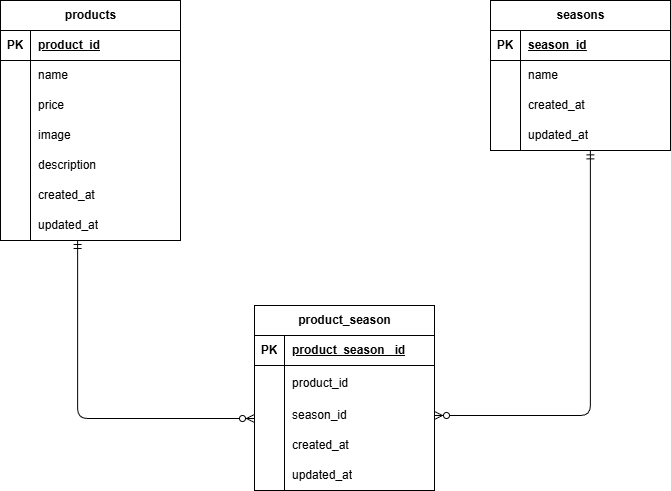

The diagram above was exported from draw.io. Its source (the exported page's mxGraphModel, read from the mxfile embedded in the PNG):
<mxGraphModel dx="766" dy="607" grid="1" gridSize="10" guides="1" tooltips="1" connect="1" arrows="1" fold="1" page="1" pageScale="1" pageWidth="827" pageHeight="1169" math="0" shadow="0">
  <root>
    <mxCell id="0" />
    <mxCell id="1" parent="0" />
    <mxCell id="2" value="products" style="shape=table;startSize=30;container=1;collapsible=1;childLayout=tableLayout;fixedRows=1;rowLines=0;fontStyle=1;align=center;resizeLast=1;html=1;" vertex="1" parent="1">
      <mxGeometry x="70" y="100" width="180" height="240" as="geometry" />
    </mxCell>
    <mxCell id="3" value="" style="shape=tableRow;horizontal=0;startSize=0;swimlaneHead=0;swimlaneBody=0;fillColor=none;collapsible=0;dropTarget=0;points=[[0,0.5],[1,0.5]];portConstraint=eastwest;top=0;left=0;right=0;bottom=1;" vertex="1" parent="2">
      <mxGeometry y="30" width="180" height="30" as="geometry" />
    </mxCell>
    <mxCell id="4" value="PK" style="shape=partialRectangle;connectable=0;fillColor=none;top=0;left=0;bottom=0;right=0;fontStyle=1;overflow=hidden;whiteSpace=wrap;html=1;" vertex="1" parent="3">
      <mxGeometry width="30" height="30" as="geometry">
        <mxRectangle width="30" height="30" as="alternateBounds" />
      </mxGeometry>
    </mxCell>
    <mxCell id="5" value="product_id" style="shape=partialRectangle;connectable=0;fillColor=none;top=0;left=0;bottom=0;right=0;align=left;spacingLeft=6;fontStyle=5;overflow=hidden;whiteSpace=wrap;html=1;" vertex="1" parent="3">
      <mxGeometry x="30" width="150" height="30" as="geometry">
        <mxRectangle width="150" height="30" as="alternateBounds" />
      </mxGeometry>
    </mxCell>
    <mxCell id="6" value="" style="shape=tableRow;horizontal=0;startSize=0;swimlaneHead=0;swimlaneBody=0;fillColor=none;collapsible=0;dropTarget=0;points=[[0,0.5],[1,0.5]];portConstraint=eastwest;top=0;left=0;right=0;bottom=0;" vertex="1" parent="2">
      <mxGeometry y="60" width="180" height="30" as="geometry" />
    </mxCell>
    <mxCell id="7" value="" style="shape=partialRectangle;connectable=0;fillColor=none;top=0;left=0;bottom=0;right=0;editable=1;overflow=hidden;whiteSpace=wrap;html=1;" vertex="1" parent="6">
      <mxGeometry width="30" height="30" as="geometry">
        <mxRectangle width="30" height="30" as="alternateBounds" />
      </mxGeometry>
    </mxCell>
    <mxCell id="8" value="name" style="shape=partialRectangle;connectable=0;fillColor=none;top=0;left=0;bottom=0;right=0;align=left;spacingLeft=6;overflow=hidden;whiteSpace=wrap;html=1;" vertex="1" parent="6">
      <mxGeometry x="30" width="150" height="30" as="geometry">
        <mxRectangle width="150" height="30" as="alternateBounds" />
      </mxGeometry>
    </mxCell>
    <mxCell id="9" value="" style="shape=tableRow;horizontal=0;startSize=0;swimlaneHead=0;swimlaneBody=0;fillColor=none;collapsible=0;dropTarget=0;points=[[0,0.5],[1,0.5]];portConstraint=eastwest;top=0;left=0;right=0;bottom=0;" vertex="1" parent="2">
      <mxGeometry y="90" width="180" height="30" as="geometry" />
    </mxCell>
    <mxCell id="10" value="" style="shape=partialRectangle;connectable=0;fillColor=none;top=0;left=0;bottom=0;right=0;editable=1;overflow=hidden;whiteSpace=wrap;html=1;" vertex="1" parent="9">
      <mxGeometry width="30" height="30" as="geometry">
        <mxRectangle width="30" height="30" as="alternateBounds" />
      </mxGeometry>
    </mxCell>
    <mxCell id="11" value="price" style="shape=partialRectangle;connectable=0;fillColor=none;top=0;left=0;bottom=0;right=0;align=left;spacingLeft=6;overflow=hidden;whiteSpace=wrap;html=1;" vertex="1" parent="9">
      <mxGeometry x="30" width="150" height="30" as="geometry">
        <mxRectangle width="150" height="30" as="alternateBounds" />
      </mxGeometry>
    </mxCell>
    <mxCell id="12" value="" style="shape=tableRow;horizontal=0;startSize=0;swimlaneHead=0;swimlaneBody=0;fillColor=none;collapsible=0;dropTarget=0;points=[[0,0.5],[1,0.5]];portConstraint=eastwest;top=0;left=0;right=0;bottom=0;" vertex="1" parent="2">
      <mxGeometry y="120" width="180" height="30" as="geometry" />
    </mxCell>
    <mxCell id="13" value="" style="shape=partialRectangle;connectable=0;fillColor=none;top=0;left=0;bottom=0;right=0;editable=1;overflow=hidden;whiteSpace=wrap;html=1;" vertex="1" parent="12">
      <mxGeometry width="30" height="30" as="geometry">
        <mxRectangle width="30" height="30" as="alternateBounds" />
      </mxGeometry>
    </mxCell>
    <mxCell id="14" value="image" style="shape=partialRectangle;connectable=0;fillColor=none;top=0;left=0;bottom=0;right=0;align=left;spacingLeft=6;overflow=hidden;whiteSpace=wrap;html=1;" vertex="1" parent="12">
      <mxGeometry x="30" width="150" height="30" as="geometry">
        <mxRectangle width="150" height="30" as="alternateBounds" />
      </mxGeometry>
    </mxCell>
    <mxCell id="54" value="" style="shape=tableRow;horizontal=0;startSize=0;swimlaneHead=0;swimlaneBody=0;fillColor=none;collapsible=0;dropTarget=0;points=[[0,0.5],[1,0.5]];portConstraint=eastwest;top=0;left=0;right=0;bottom=0;" vertex="1" parent="2">
      <mxGeometry y="150" width="180" height="30" as="geometry" />
    </mxCell>
    <mxCell id="55" value="" style="shape=partialRectangle;connectable=0;fillColor=none;top=0;left=0;bottom=0;right=0;editable=1;overflow=hidden;whiteSpace=wrap;html=1;" vertex="1" parent="54">
      <mxGeometry width="30" height="30" as="geometry">
        <mxRectangle width="30" height="30" as="alternateBounds" />
      </mxGeometry>
    </mxCell>
    <mxCell id="56" value="description" style="shape=partialRectangle;connectable=0;fillColor=none;top=0;left=0;bottom=0;right=0;align=left;spacingLeft=6;overflow=hidden;whiteSpace=wrap;html=1;" vertex="1" parent="54">
      <mxGeometry x="30" width="150" height="30" as="geometry">
        <mxRectangle width="150" height="30" as="alternateBounds" />
      </mxGeometry>
    </mxCell>
    <mxCell id="57" value="" style="shape=tableRow;horizontal=0;startSize=0;swimlaneHead=0;swimlaneBody=0;fillColor=none;collapsible=0;dropTarget=0;points=[[0,0.5],[1,0.5]];portConstraint=eastwest;top=0;left=0;right=0;bottom=0;" vertex="1" parent="2">
      <mxGeometry y="180" width="180" height="30" as="geometry" />
    </mxCell>
    <mxCell id="58" value="" style="shape=partialRectangle;connectable=0;fillColor=none;top=0;left=0;bottom=0;right=0;editable=1;overflow=hidden;whiteSpace=wrap;html=1;" vertex="1" parent="57">
      <mxGeometry width="30" height="30" as="geometry">
        <mxRectangle width="30" height="30" as="alternateBounds" />
      </mxGeometry>
    </mxCell>
    <mxCell id="59" value="created_at" style="shape=partialRectangle;connectable=0;fillColor=none;top=0;left=0;bottom=0;right=0;align=left;spacingLeft=6;overflow=hidden;whiteSpace=wrap;html=1;" vertex="1" parent="57">
      <mxGeometry x="30" width="150" height="30" as="geometry">
        <mxRectangle width="150" height="30" as="alternateBounds" />
      </mxGeometry>
    </mxCell>
    <mxCell id="60" value="" style="shape=tableRow;horizontal=0;startSize=0;swimlaneHead=0;swimlaneBody=0;fillColor=none;collapsible=0;dropTarget=0;points=[[0,0.5],[1,0.5]];portConstraint=eastwest;top=0;left=0;right=0;bottom=0;" vertex="1" parent="2">
      <mxGeometry y="210" width="180" height="30" as="geometry" />
    </mxCell>
    <mxCell id="61" value="" style="shape=partialRectangle;connectable=0;fillColor=none;top=0;left=0;bottom=0;right=0;editable=1;overflow=hidden;whiteSpace=wrap;html=1;" vertex="1" parent="60">
      <mxGeometry width="30" height="30" as="geometry">
        <mxRectangle width="30" height="30" as="alternateBounds" />
      </mxGeometry>
    </mxCell>
    <mxCell id="62" value="updated_at" style="shape=partialRectangle;connectable=0;fillColor=none;top=0;left=0;bottom=0;right=0;align=left;spacingLeft=6;overflow=hidden;whiteSpace=wrap;html=1;" vertex="1" parent="60">
      <mxGeometry x="30" width="150" height="30" as="geometry">
        <mxRectangle width="150" height="30" as="alternateBounds" />
      </mxGeometry>
    </mxCell>
    <mxCell id="15" value="seasons" style="shape=table;startSize=30;container=1;collapsible=1;childLayout=tableLayout;fixedRows=1;rowLines=0;fontStyle=1;align=center;resizeLast=1;html=1;" vertex="1" parent="1">
      <mxGeometry x="560" y="100" width="180" height="150" as="geometry" />
    </mxCell>
    <mxCell id="16" value="" style="shape=tableRow;horizontal=0;startSize=0;swimlaneHead=0;swimlaneBody=0;fillColor=none;collapsible=0;dropTarget=0;points=[[0,0.5],[1,0.5]];portConstraint=eastwest;top=0;left=0;right=0;bottom=1;" vertex="1" parent="15">
      <mxGeometry y="30" width="180" height="30" as="geometry" />
    </mxCell>
    <mxCell id="17" value="PK" style="shape=partialRectangle;connectable=0;fillColor=none;top=0;left=0;bottom=0;right=0;fontStyle=1;overflow=hidden;whiteSpace=wrap;html=1;" vertex="1" parent="16">
      <mxGeometry width="30" height="30" as="geometry">
        <mxRectangle width="30" height="30" as="alternateBounds" />
      </mxGeometry>
    </mxCell>
    <mxCell id="18" value="season_id" style="shape=partialRectangle;connectable=0;fillColor=none;top=0;left=0;bottom=0;right=0;align=left;spacingLeft=6;fontStyle=5;overflow=hidden;whiteSpace=wrap;html=1;" vertex="1" parent="16">
      <mxGeometry x="30" width="150" height="30" as="geometry">
        <mxRectangle width="150" height="30" as="alternateBounds" />
      </mxGeometry>
    </mxCell>
    <mxCell id="19" value="" style="shape=tableRow;horizontal=0;startSize=0;swimlaneHead=0;swimlaneBody=0;fillColor=none;collapsible=0;dropTarget=0;points=[[0,0.5],[1,0.5]];portConstraint=eastwest;top=0;left=0;right=0;bottom=0;" vertex="1" parent="15">
      <mxGeometry y="60" width="180" height="30" as="geometry" />
    </mxCell>
    <mxCell id="20" value="" style="shape=partialRectangle;connectable=0;fillColor=none;top=0;left=0;bottom=0;right=0;editable=1;overflow=hidden;whiteSpace=wrap;html=1;" vertex="1" parent="19">
      <mxGeometry width="30" height="30" as="geometry">
        <mxRectangle width="30" height="30" as="alternateBounds" />
      </mxGeometry>
    </mxCell>
    <mxCell id="21" value="name" style="shape=partialRectangle;connectable=0;fillColor=none;top=0;left=0;bottom=0;right=0;align=left;spacingLeft=6;overflow=hidden;whiteSpace=wrap;html=1;" vertex="1" parent="19">
      <mxGeometry x="30" width="150" height="30" as="geometry">
        <mxRectangle width="150" height="30" as="alternateBounds" />
      </mxGeometry>
    </mxCell>
    <mxCell id="22" value="" style="shape=tableRow;horizontal=0;startSize=0;swimlaneHead=0;swimlaneBody=0;fillColor=none;collapsible=0;dropTarget=0;points=[[0,0.5],[1,0.5]];portConstraint=eastwest;top=0;left=0;right=0;bottom=0;" vertex="1" parent="15">
      <mxGeometry y="90" width="180" height="30" as="geometry" />
    </mxCell>
    <mxCell id="23" value="" style="shape=partialRectangle;connectable=0;fillColor=none;top=0;left=0;bottom=0;right=0;editable=1;overflow=hidden;whiteSpace=wrap;html=1;" vertex="1" parent="22">
      <mxGeometry width="30" height="30" as="geometry">
        <mxRectangle width="30" height="30" as="alternateBounds" />
      </mxGeometry>
    </mxCell>
    <mxCell id="24" value="created_at" style="shape=partialRectangle;connectable=0;fillColor=none;top=0;left=0;bottom=0;right=0;align=left;spacingLeft=6;overflow=hidden;whiteSpace=wrap;html=1;" vertex="1" parent="22">
      <mxGeometry x="30" width="150" height="30" as="geometry">
        <mxRectangle width="150" height="30" as="alternateBounds" />
      </mxGeometry>
    </mxCell>
    <mxCell id="25" value="" style="shape=tableRow;horizontal=0;startSize=0;swimlaneHead=0;swimlaneBody=0;fillColor=none;collapsible=0;dropTarget=0;points=[[0,0.5],[1,0.5]];portConstraint=eastwest;top=0;left=0;right=0;bottom=0;" vertex="1" parent="15">
      <mxGeometry y="120" width="180" height="30" as="geometry" />
    </mxCell>
    <mxCell id="26" value="" style="shape=partialRectangle;connectable=0;fillColor=none;top=0;left=0;bottom=0;right=0;editable=1;overflow=hidden;whiteSpace=wrap;html=1;" vertex="1" parent="25">
      <mxGeometry width="30" height="30" as="geometry">
        <mxRectangle width="30" height="30" as="alternateBounds" />
      </mxGeometry>
    </mxCell>
    <mxCell id="27" value="updated_at" style="shape=partialRectangle;connectable=0;fillColor=none;top=0;left=0;bottom=0;right=0;align=left;spacingLeft=6;overflow=hidden;whiteSpace=wrap;html=1;" vertex="1" parent="25">
      <mxGeometry x="30" width="150" height="30" as="geometry">
        <mxRectangle width="150" height="30" as="alternateBounds" />
      </mxGeometry>
    </mxCell>
    <mxCell id="41" value="product_season" style="shape=table;startSize=30;container=1;collapsible=1;childLayout=tableLayout;fixedRows=1;rowLines=0;fontStyle=1;align=center;resizeLast=1;html=1;" vertex="1" parent="1">
      <mxGeometry x="324" y="405" width="180" height="185" as="geometry" />
    </mxCell>
    <mxCell id="42" value="" style="shape=tableRow;horizontal=0;startSize=0;swimlaneHead=0;swimlaneBody=0;fillColor=none;collapsible=0;dropTarget=0;points=[[0,0.5],[1,0.5]];portConstraint=eastwest;top=0;left=0;right=0;bottom=1;" vertex="1" parent="41">
      <mxGeometry y="30" width="180" height="30" as="geometry" />
    </mxCell>
    <mxCell id="43" value="PK" style="shape=partialRectangle;connectable=0;fillColor=none;top=0;left=0;bottom=0;right=0;fontStyle=1;overflow=hidden;whiteSpace=wrap;html=1;" vertex="1" parent="42">
      <mxGeometry width="30" height="30" as="geometry">
        <mxRectangle width="30" height="30" as="alternateBounds" />
      </mxGeometry>
    </mxCell>
    <mxCell id="44" value="product_season _id" style="shape=partialRectangle;connectable=0;fillColor=none;top=0;left=0;bottom=0;right=0;align=left;spacingLeft=6;fontStyle=5;overflow=hidden;whiteSpace=wrap;html=1;" vertex="1" parent="42">
      <mxGeometry x="30" width="150" height="30" as="geometry">
        <mxRectangle width="150" height="30" as="alternateBounds" />
      </mxGeometry>
    </mxCell>
    <mxCell id="45" value="" style="shape=tableRow;horizontal=0;startSize=0;swimlaneHead=0;swimlaneBody=0;fillColor=none;collapsible=0;dropTarget=0;points=[[0,0.5],[1,0.5]];portConstraint=eastwest;top=0;left=0;right=0;bottom=0;" vertex="1" parent="41">
      <mxGeometry y="60" width="180" height="35" as="geometry" />
    </mxCell>
    <mxCell id="46" value="" style="shape=partialRectangle;connectable=0;fillColor=none;top=0;left=0;bottom=0;right=0;editable=1;overflow=hidden;whiteSpace=wrap;html=1;" vertex="1" parent="45">
      <mxGeometry width="30" height="35" as="geometry">
        <mxRectangle width="30" height="35" as="alternateBounds" />
      </mxGeometry>
    </mxCell>
    <mxCell id="47" value="product_id" style="shape=partialRectangle;connectable=0;fillColor=none;top=0;left=0;bottom=0;right=0;align=left;spacingLeft=6;overflow=hidden;whiteSpace=wrap;html=1;" vertex="1" parent="45">
      <mxGeometry x="30" width="150" height="35" as="geometry">
        <mxRectangle width="150" height="35" as="alternateBounds" />
      </mxGeometry>
    </mxCell>
    <mxCell id="48" value="" style="shape=tableRow;horizontal=0;startSize=0;swimlaneHead=0;swimlaneBody=0;fillColor=none;collapsible=0;dropTarget=0;points=[[0,0.5],[1,0.5]];portConstraint=eastwest;top=0;left=0;right=0;bottom=0;" vertex="1" parent="41">
      <mxGeometry y="95" width="180" height="30" as="geometry" />
    </mxCell>
    <mxCell id="49" value="" style="shape=partialRectangle;connectable=0;fillColor=none;top=0;left=0;bottom=0;right=0;editable=1;overflow=hidden;whiteSpace=wrap;html=1;" vertex="1" parent="48">
      <mxGeometry width="30" height="30" as="geometry">
        <mxRectangle width="30" height="30" as="alternateBounds" />
      </mxGeometry>
    </mxCell>
    <mxCell id="50" value="season_id" style="shape=partialRectangle;connectable=0;fillColor=none;top=0;left=0;bottom=0;right=0;align=left;spacingLeft=6;overflow=hidden;whiteSpace=wrap;html=1;" vertex="1" parent="48">
      <mxGeometry x="30" width="150" height="30" as="geometry">
        <mxRectangle width="150" height="30" as="alternateBounds" />
      </mxGeometry>
    </mxCell>
    <mxCell id="51" value="" style="shape=tableRow;horizontal=0;startSize=0;swimlaneHead=0;swimlaneBody=0;fillColor=none;collapsible=0;dropTarget=0;points=[[0,0.5],[1,0.5]];portConstraint=eastwest;top=0;left=0;right=0;bottom=0;" vertex="1" parent="41">
      <mxGeometry y="125" width="180" height="30" as="geometry" />
    </mxCell>
    <mxCell id="52" value="" style="shape=partialRectangle;connectable=0;fillColor=none;top=0;left=0;bottom=0;right=0;editable=1;overflow=hidden;whiteSpace=wrap;html=1;" vertex="1" parent="51">
      <mxGeometry width="30" height="30" as="geometry">
        <mxRectangle width="30" height="30" as="alternateBounds" />
      </mxGeometry>
    </mxCell>
    <mxCell id="53" value="created_at" style="shape=partialRectangle;connectable=0;fillColor=none;top=0;left=0;bottom=0;right=0;align=left;spacingLeft=6;overflow=hidden;whiteSpace=wrap;html=1;" vertex="1" parent="51">
      <mxGeometry x="30" width="150" height="30" as="geometry">
        <mxRectangle width="150" height="30" as="alternateBounds" />
      </mxGeometry>
    </mxCell>
    <mxCell id="63" value="" style="shape=tableRow;horizontal=0;startSize=0;swimlaneHead=0;swimlaneBody=0;fillColor=none;collapsible=0;dropTarget=0;points=[[0,0.5],[1,0.5]];portConstraint=eastwest;top=0;left=0;right=0;bottom=0;" vertex="1" parent="41">
      <mxGeometry y="155" width="180" height="30" as="geometry" />
    </mxCell>
    <mxCell id="64" value="" style="shape=partialRectangle;connectable=0;fillColor=none;top=0;left=0;bottom=0;right=0;editable=1;overflow=hidden;whiteSpace=wrap;html=1;" vertex="1" parent="63">
      <mxGeometry width="30" height="30" as="geometry">
        <mxRectangle width="30" height="30" as="alternateBounds" />
      </mxGeometry>
    </mxCell>
    <mxCell id="65" value="updated_at" style="shape=partialRectangle;connectable=0;fillColor=none;top=0;left=0;bottom=0;right=0;align=left;spacingLeft=6;overflow=hidden;whiteSpace=wrap;html=1;" vertex="1" parent="63">
      <mxGeometry x="30" width="150" height="30" as="geometry">
        <mxRectangle width="150" height="30" as="alternateBounds" />
      </mxGeometry>
    </mxCell>
    <mxCell id="66" value="" style="edgeStyle=orthogonalEdgeStyle;fontSize=12;html=1;endArrow=ERzeroToMany;startArrow=ERmandOne;exitX=0.462;exitY=1.067;exitDx=0;exitDy=0;exitPerimeter=0;" edge="1" parent="1">
      <mxGeometry width="100" height="100" relative="1" as="geometry">
        <mxPoint x="147.11999999999995" y="340" as="sourcePoint" />
        <mxPoint x="324" y="518" as="targetPoint" />
        <Array as="points">
          <mxPoint x="146.95999999999998" y="517.99" />
        </Array>
      </mxGeometry>
    </mxCell>
    <mxCell id="68" value="" style="fontSize=12;html=1;endArrow=ERzeroToMany;startArrow=ERmandOne;exitX=0.555;exitY=1.011;exitDx=0;exitDy=0;exitPerimeter=0;entryX=1;entryY=0.5;entryDx=0;entryDy=0;edgeStyle=orthogonalEdgeStyle;" edge="1" parent="1" source="25" target="48">
      <mxGeometry width="100" height="100" relative="1" as="geometry">
        <mxPoint x="610" y="320" as="sourcePoint" />
        <mxPoint x="580" y="540" as="targetPoint" />
      </mxGeometry>
    </mxCell>
  </root>
</mxGraphModel>